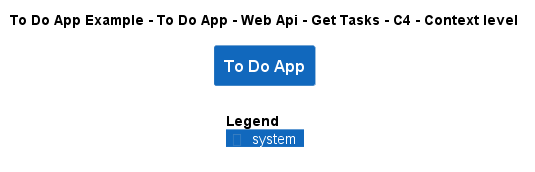

The diagram above was rendered by PlantUML. Its source (embedded in the PNG):
@startuml
!include ..\..\..\..\..\..\..\.c4s\C4_Context.puml

AddElementTag("c4interflow:lifecycle:new", $bgColor=green, $fontColor=#ffffff, $borderColor=green, $shadowing="False")
AddElementTag("c4interflow:lifecycle:changed", $bgColor=orange, $fontColor=#ffffff, $borderColor=orange, $shadowing="False")
AddElementTag("c4interflow:lifecycle:removed", $bgColor=red, $fontColor=#ffffff, $borderColor=red, $shadowing="False")

AddRelTag("c4interflow:lifecycle:new", $textColor=green, $lineColor=green)
AddRelTag("c4interflow:lifecycle:changed", $textColor=orange, $lineColor=orange)
AddRelTag("c4interflow:lifecycle:removed", $textColor=red, $lineColor=red)

SHOW_PERSON_PORTRAIT()
LAYOUT_TOP_DOWN()

skinparam linetype polyline

title To Do App Example - To Do App - Web Api - Get Tasks - C4 - Context level

System(ToDoAppExample.SoftwareSystems.ToDoApp, "To Do App", "")



SHOW_LEGEND()
@enduml